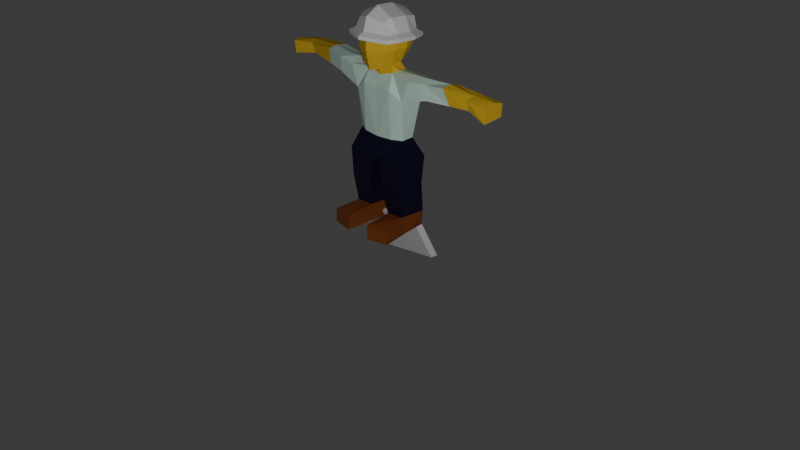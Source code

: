 # Source: engineer.blend  (saved by Blender 5.0.119; exported with 4.5.12 LTS)
import bpy
from mathutils import Matrix  # noqa: F401  (used for matrix-valued properties, if any)

bpy.ops.wm.read_factory_settings(use_empty=True)
scene = bpy.context.scene
scene.name = 'Scene'

# ---- collections
col_collection = bpy.data.collections.new('Collection'); scene.collection.children.link(col_collection)

# ---- materials (node trees are filled in below, after node groups)
mat_material_001 = bpy.data.materials.new('Material.001')
mat_material_001.alpha_threshold = 0.0
mat_material_001.use_backface_culling_lightprobe_volume = False
mat_material_001.use_transparent_shadow = False
mat_material_001.diffuse_color = (0.8016, 0.5141, 0.04294, 1.0)
mat_material_001.roughness = 0.5
mat_material_001.line_color = (0.0, 0.0, 0.0, 1.0)
mat_pants = bpy.data.materials.new('pants')
mat_shoes = bpy.data.materials.new('shoes')
mat_shirt = bpy.data.materials.new('shirt')
mat_hat = bpy.data.materials.new('hat')
mat_teamcolor = bpy.data.materials.new('TeamColor')

# ---- material node trees
mat_material_001.use_nodes = True; mat_material_001.node_tree.nodes.clear()
_N = mat_material_001.node_tree.nodes; _L = mat_material_001.node_tree.links
n0 = _N.new('NodeFrame'); n0.name = 'Frame'; n0.location = (0, 0)
n0.label = 'Versioning: Use Nodes was removed'
n0.width = 150
n1 = _N.new('ShaderNodeOutputMaterial'); n1.name = 'Material Output'; n1.location = (480, 0)
n1.target = 'EEVEE'
n2 = _N.new('ShaderNodeBsdfPrincipled'); n2.name = 'Principled BSDF'; n2.location = (0, 0)
n2.inputs[0].default_value = (0.8016, 0.5141, 0.04294, 1.0)
n3 = _N.new('ShaderNodeOutputMaterial'); n3.name = 'Material Output.001'; n3.location = (450, 0)
n3.target = 'CYCLES'
n4 = _N.new('ShaderNodeBsdfDiffuse'); n4.name = 'Diffuse BSDF'; n4.location = (0, 0)
n4.inputs[0].default_value = (0.8016, 0.5141, 0.04294, 1.0)
n1.parent = n0
n2.parent = n0
n3.parent = n0
n4.parent = n0
_L.new(n2.outputs[0], n1.inputs[0])
_L.new(n4.outputs[0], n3.inputs[0])
n1.is_active_output = True
mat_pants.use_nodes = True; mat_pants.node_tree.nodes.clear()
_N = mat_pants.node_tree.nodes; _L = mat_pants.node_tree.links
n0 = _N.new('ShaderNodeBsdfPrincipled'); n0.name = 'Principled BSDF'; n0.location = (-200, 100)
n0.inputs[0].default_value = (0.001314, 0.0007667, 0.02311, 1.0)
n1 = _N.new('ShaderNodeOutputMaterial'); n1.name = 'Material Output'; n1.location = (200, 100)
_L.new(n0.outputs[0], n1.inputs[0])
n1.is_active_output = True
mat_shoes.use_nodes = True; mat_shoes.node_tree.nodes.clear()
_N = mat_shoes.node_tree.nodes; _L = mat_shoes.node_tree.links
n0 = _N.new('ShaderNodeBsdfPrincipled'); n0.name = 'Principled BSDF'; n0.location = (-200, 100)
n0.inputs[0].default_value = (0.232, 0.05722, 0.01067, 1.0)
n1 = _N.new('ShaderNodeOutputMaterial'); n1.name = 'Material Output'; n1.location = (200, 100)
_L.new(n0.outputs[0], n1.inputs[0])
n1.is_active_output = True
mat_shirt.use_nodes = True; mat_shirt.node_tree.nodes.clear()
_N = mat_shirt.node_tree.nodes; _L = mat_shirt.node_tree.links
n0 = _N.new('ShaderNodeBsdfPrincipled'); n0.name = 'Principled BSDF'; n0.location = (-200, 100)
n0.inputs[0].default_value = (0.6194, 0.8489, 0.7325, 1.0)
n1 = _N.new('ShaderNodeOutputMaterial'); n1.name = 'Material Output'; n1.location = (200, 100)
_L.new(n0.outputs[0], n1.inputs[0])
n1.is_active_output = True
mat_hat.use_nodes = True; mat_hat.node_tree.nodes.clear()
_N = mat_hat.node_tree.nodes; _L = mat_hat.node_tree.links
n0 = _N.new('ShaderNodeBsdfPrincipled'); n0.name = 'Principled BSDF'; n0.location = (-200, 100)
n1 = _N.new('ShaderNodeOutputMaterial'); n1.name = 'Material Output'; n1.location = (200, 100)
_L.new(n0.outputs[0], n1.inputs[0])
n1.is_active_output = True
mat_teamcolor.use_nodes = True; mat_teamcolor.node_tree.nodes.clear()
_N = mat_teamcolor.node_tree.nodes; _L = mat_teamcolor.node_tree.links
n0 = _N.new('ShaderNodeBsdfPrincipled'); n0.name = 'Principled BSDF'; n0.location = (-200, 100)
n1 = _N.new('ShaderNodeOutputMaterial'); n1.name = 'Material Output'; n1.location = (200, 100)
_L.new(n0.outputs[0], n1.inputs[0])
n1.is_active_output = True

# ---- world
world_world = bpy.data.worlds.new('World'); scene.world = world_world
world_world.use_nodes = True; world_world.node_tree.nodes.clear()
_N = world_world.node_tree.nodes; _L = world_world.node_tree.links
n0 = _N.new('ShaderNodeOutputWorld'); n0.name = 'World Output'; n0.location = (300, 300)
n1 = _N.new('ShaderNodeBackground'); n1.name = 'Background'; n1.location = (10, 300)
n1.inputs[0].default_value = (0.05088, 0.05088, 0.05088, 1.0)
_L.new(n1.outputs[0], n0.inputs[0])
n0.is_active_output = True
world_world.color = (0.05088, 0.05088, 0.05088)
world_world.sun_shadow_jitter_overblur = 0.0

# ---- cameras
cam_camera = bpy.data.cameras.new('Camera')
cam_camera.clip_end = 100.0
cam_camera.ortho_scale = 7.314

# ---- lights
light_light = bpy.data.lights.new('Light', 'POINT')
light_light.energy = 1000.0
light_light.shadow_soft_size = 0.1

# ---- meshes
me_cube_001 = bpy.data.meshes.new('Cube.001')
me_cube_001.from_pydata([(0.07945, 0.04168, 1.765), (0.08239, -0.292, 1.674), (0.166, -0.3103, 2.01), (0.1029, 0.09746, 2.107), (0.1126, -0.304, 2.114), (0.1349, 0.09643, 1.99), (-0.04271, 0.08918, 1.734), (-0.0428, -0.336, 1.637), (-0.04811, 0.123, 2.158), (0.1296, -0.3063, 1.827), (0.1141, 0.06364, 1.851), (0.09154, -0.1822, 1.683), (0.1972, -0.2046, 2.01), (0.137, -0.223, 2.152), (-0.04526, -0.2237, 1.654), (0.1561, -0.1951, 1.844), (0.07947, -0.05443, 1.689), (0.2009, -0.04993, 2.001), (0.1412, -0.04976, 2.142), (0.1698, -0.05778, 1.851), (0.09467, -0.00502, 1.605), (0.103, -0.1857, 1.609), (-0.04636, -0.2046, 1.568), (0.1209, 0.07228, 1.457), (0.1298, -0.2565, 1.463), (-0.04526, -0.2495, 1.455), (0.3467, 0.02209, 1.596), (0.3432, -0.217, 1.588), (0.2722, 0.03036, 1.38), (0.2571, -0.2145, 1.367), (0.1301, 0.01274, 0.9724), (0.1298, -0.2394, 0.967), (-0.04526, -0.2495, 0.9585), (0.241, -0.05328, 0.9724), (0.2406, -0.1811, 0.967), (0.4842, 0.03881, 1.583), (0.5333, -0.1764, 1.599), (0.4969, 0.01827, 1.456), (0.54, -0.1708, 1.447), (1.012, 0.05133, 1.586), (1.002, -0.1265, 1.564), (1.034, 0.06406, 1.482), (1.014, -0.1018, 1.46), (1.256, 0.06705, 1.562), (1.26, -0.1512, 1.551), (1.239, 0.07623, 1.422), (1.237, -0.1422, 1.402), (-0.007306, 0.06008, 0.7642), (-0.00798, -0.2856, 0.7455), (0.2929, 0.05924, 0.769), (0.2923, -0.2864, 0.7591), (0.07434, 0.06581, 0.1733), (0.07003, -0.2127, 0.1585), (0.2781, 0.05889, 0.1733), (0.28, -0.2264, 0.1849), (0.07434, 0.07078, 0.0008174), (0.07002, -0.2051, -0.0002213), (0.2641, 0.06056, 0.01548), (0.2914, -0.1773, 0.009919), (0.0843, -0.5111, 0.1335), (0.3397, -0.4668, 0.1211), (0.09228, -0.5166, -0.013), (0.3297, -0.4754, -0.01061), (0.2893, 0.02815, 0.4949), (0.04385, 0.02857, 0.4925), (0.2886, -0.2708, 0.4682), (0.0432, -0.2704, 0.4657), (-0.1609, 0.04087, 1.765), (-0.168, -0.292, 1.674), (-0.04543, -0.4041, 2.022), (-0.2569, -0.3103, 2.01), (-0.1861, 0.09643, 2.107), (-0.2038, -0.304, 2.114), (-0.04402, 0.1486, 1.99), (-0.2186, 0.0955, 1.99), (-0.04572, -0.3648, 2.157), (-0.04452, 0.1188, 1.855), (-0.2146, -0.3063, 1.827), (-0.1992, 0.06282, 1.851), (-0.0425, -0.3826, 1.835), (-0.1821, -0.1822, 1.683), (-0.2881, -0.2046, 2.01), (-0.2282, -0.223, 2.152), (-0.04559, -0.2232, 2.239), (-0.2467, -0.1951, 1.844), (-0.04505, 0.002245, 1.661), (-0.17, -0.05444, 1.689), (-0.2844, -0.04993, 2.001), (-0.2241, -0.04976, 2.142), (-0.04146, -0.04988, 2.229), (-0.2603, -0.05778, 1.851), (-0.1699, -0.01027, 1.598), (-0.2032, -0.1848, 1.61), (-0.04444, 0.006929, 1.587), (-0.2115, 0.07228, 1.457), (-0.2203, -0.2565, 1.463), (-0.04526, 0.0764, 1.452), (-0.4354, 0.02209, 1.593), (-0.4323, -0.217, 1.582), (-0.3627, 0.03036, 1.38), (-0.3531, -0.2145, 1.367), (-0.2206, 0.01274, 0.9724), (-0.2203, -0.2394, 0.967), (-0.04526, 0.0147, 0.9562), (-0.3315, -0.05328, 0.9724), (-0.3311, -0.1811, 0.967), (-0.5677, 0.04378, 1.6), (-0.6011, -0.2146, 1.618), (-0.5939, 0.03423, 1.456), (-0.6239, -0.1874, 1.453), (-1.179, 0.05578, 1.62), (-1.145, -0.1199, 1.606), (-1.184, 0.06702, 1.506), (-1.148, -0.08791, 1.498), (-1.405, 0.02368, 1.576), (-1.356, -0.1831, 1.604), (-1.413, 0.03023, 1.435), (-1.36, -0.1668, 1.469), (-0.08321, 0.06008, 0.7642), (-0.08254, -0.2856, 0.7455), (-0.04526, -0.3077, 0.7441), (-0.04526, 0.07012, 0.7585), (-0.3834, 0.05924, 0.769), (-0.3828, -0.2864, 0.7591), (-0.1649, 0.06581, 0.1733), (-0.1667, -0.2163, 0.1777), (-0.3665, 0.06069, 0.1769), (-0.3635, -0.2213, 0.1719), (-0.1649, 0.07078, 0.0008174), (-0.1605, -0.2051, -0.0002213), (-0.3648, 0.05929, 0.005123), (-0.3726, -0.1773, 0.009919), (-0.1818, -0.5095, 0.1444), (-0.4192, -0.4684, 0.1261), (-0.1828, -0.5166, -0.013), (-0.4202, -0.4754, -0.01061), (-0.3798, 0.02815, 0.4949), (-0.1344, 0.02857, 0.4925), (-0.3792, -0.2708, 0.4682), (-0.1337, -0.2704, 0.4657), (-1.175, -0.04261, 1.628), (-1.401, -0.07976, 1.609), (-0.2078, -0.102, 1.626), (-0.4322, -0.1046, 1.641), (-0.5619, -0.1123, 1.64), (1.263, -0.03968, 1.589), (1.016, -0.03209, 1.588), (0.1177, -0.1091, 1.626), (0.3484, -0.1031, 1.633), (0.5076, -0.09495, 1.634), (-0.8457, -0.1392, 1.475), (-0.8319, -0.1673, 1.634), (-0.8139, 0.04408, 1.637), (-0.8366, 0.03768, 1.47), (-0.8218, -0.07598, 1.654), (0.7854, -0.1156, 1.446), (0.7431, -0.1656, 1.621), (0.7186, 0.05897, 1.598), (0.7487, 0.0641, 1.439), (0.7435, -0.0616, 1.634), (0.179, 0.06581, 0.1733), (0.1777, 0.09367, 0.0008174), (-0.2692, 0.09367, 0.0008174), (-0.2765, 0.06581, 0.1733), (-0.04407, 0.1168, 1.955), (0.1422, -0.2888, 1.966), (0.1145, 0.07056, 1.955), (-0.04526, -0.3719, 1.974), (0.1698, -0.1951, 1.966), (0.1726, -0.05797, 1.962), (-0.2327, -0.2888, 1.966), (-0.1988, 0.06974, 1.955), (-0.2603, -0.1951, 1.966), (-0.2575, -0.05797, 1.962), (-0.04414, 0.2057, 1.923), (-0.04405, 0.2072, 1.954), (0.25, -0.2232, 1.979), (0.212, -0.3521, 1.979), (0.174, 0.1437, 1.954), (0.212, -0.3521, 1.943), (0.1739, 0.1421, 1.923), (-0.04577, -0.4664, 1.993), (0.2545, -0.0347, 1.968), (-0.3415, -0.2232, 1.979), (-0.3035, -0.3521, 1.979), (-0.2568, 0.1426, 1.954), (-0.3035, -0.3521, 1.943), (-0.2569, 0.141, 1.923), (-0.337, -0.0347, 1.968), (-0.04577, -0.4664, 1.957), (0.25, -0.2232, 1.943), (0.2538, -0.03465, 1.936), (-0.3415, -0.2232, 1.943), (-0.3376, -0.03465, 1.936)], [], [(1, 9, 79, 7), (3, 5, 73, 8), (12, 13, 4, 2), (166, 10, 76, 164), (170, 167, 189, 186), (73, 5, 178, 175), (10, 0, 6, 76), (2, 4, 75, 69), (13, 83, 75, 4), (11, 1, 7, 14), (11, 15, 9, 1), (16, 19, 15, 11), (16, 11, 21, 147, 20), (18, 89, 83, 13), (166, 164, 174, 180), (17, 18, 13, 12), (5, 3, 18, 17), (173, 172, 192, 193), (3, 8, 89, 18), (0, 16, 85, 6), (0, 10, 19, 16), (20, 147, 148, 26), (85, 16, 20, 93), (11, 14, 22, 21), (96, 23, 30, 103), (93, 20, 23, 96), (21, 22, 25, 24), (27, 29, 38, 36), (21, 24, 29, 27), (29, 24, 31, 34), (23, 20, 26, 28), (34, 31, 48, 50), (24, 25, 32, 31), (23, 28, 33, 30), (28, 29, 34, 33), (156, 155, 42, 40), (26, 148, 149, 35), (28, 26, 35, 37), (29, 28, 37, 38), (39, 146, 145, 43), (157, 159, 146, 39), (158, 157, 39, 41), (155, 158, 41, 42), (43, 145, 44, 46, 45), (41, 39, 43, 45), (42, 41, 45, 46), (40, 42, 46, 44), (47, 48, 120, 121), (64, 63, 53, 160, 51), (103, 30, 47, 121), (31, 32, 120, 48), (30, 33, 49, 47), (33, 34, 50, 49), (51, 160, 161, 55), (63, 65, 54, 53), (66, 64, 51, 52), (65, 66, 52, 54), (56, 55, 161, 57, 58), (53, 54, 58, 57), (58, 54, 60, 62), (52, 51, 55, 56), (60, 59, 61, 62), (56, 58, 62, 61), (52, 56, 61, 59), (54, 52, 59, 60), (50, 48, 66, 65), (48, 47, 64, 66), (49, 50, 65, 63), (47, 49, 63, 64), (68, 7, 79, 77), (71, 8, 73, 74), (81, 70, 72, 82), (171, 164, 76, 78), (12, 2, 177, 176), (165, 168, 190, 179), (78, 76, 6, 67), (70, 69, 75, 72), (82, 72, 75, 83), (80, 14, 7, 68), (80, 68, 77, 84), (86, 80, 84, 90), (86, 91, 142, 92, 80), (88, 82, 83, 89), (17, 12, 176, 182), (87, 81, 82, 88), (74, 87, 88, 71), (171, 173, 193, 187), (71, 88, 89, 8), (67, 6, 85, 86), (67, 86, 90, 78), (91, 97, 143, 142), (85, 93, 91, 86), (80, 92, 22, 14), (96, 103, 101, 94), (93, 96, 94, 91), (92, 95, 25, 22), (98, 107, 109, 100), (92, 98, 100, 95), (100, 105, 102, 95), (94, 99, 97, 91), (105, 123, 119, 102), (95, 102, 32, 25), (94, 101, 104, 99), (99, 104, 105, 100), (151, 111, 113, 150), (97, 106, 144, 143), (99, 108, 106, 97), (100, 109, 108, 99), (110, 114, 141, 140), (152, 110, 140, 154), (153, 112, 110, 152), (150, 113, 112, 153), (114, 116, 117, 115, 141), (112, 116, 114, 110), (113, 117, 116, 112), (111, 115, 117, 113), (118, 121, 120, 119), (137, 124, 163, 126, 136), (103, 121, 118, 101), (102, 119, 120, 32), (101, 118, 122, 104), (104, 122, 123, 105), (124, 128, 162, 163), (136, 126, 127, 138), (139, 125, 124, 137), (138, 127, 125, 139), (129, 131, 130, 162, 128), (126, 130, 131, 127), (131, 135, 133, 127), (125, 129, 128, 124), (133, 135, 134, 132), (129, 134, 135, 131), (125, 132, 134, 129), (127, 133, 132, 125), (123, 138, 139, 119), (119, 139, 137, 118), (122, 136, 138, 123), (118, 137, 136, 122), (142, 143, 98, 92), (143, 144, 107, 98), (154, 140, 111, 151), (140, 141, 115, 111), (148, 147, 21, 27), (159, 149, 36, 156), (149, 148, 27, 36), (145, 146, 40, 44), (144, 154, 151, 107), (109, 150, 153, 108), (108, 153, 152, 106), (106, 152, 154, 144), (107, 151, 150, 109), (146, 159, 156, 40), (38, 37, 158, 155), (37, 35, 157, 158), (35, 149, 159, 157), (36, 38, 155, 156), (161, 160, 53, 57), (163, 162, 130, 126), (78, 90, 173, 171), (90, 84, 172, 173), (77, 79, 167, 170), (84, 77, 170, 172), (74, 73, 175, 185), (10, 166, 169, 19), (19, 169, 168, 15), (9, 165, 167, 79), (15, 168, 165, 9), (167, 165, 179, 189), (190, 176, 177, 179), (179, 177, 181, 189), (191, 182, 176, 190), (180, 178, 182, 191), (192, 186, 184, 183), (186, 189, 181, 184), (193, 192, 183, 188), (187, 193, 188, 185), (185, 175, 174, 187), (178, 180, 174, 175), (172, 170, 186, 192), (69, 70, 184, 181), (164, 171, 187, 174), (5, 17, 182, 178), (169, 166, 180, 191), (81, 87, 188, 183), (2, 69, 181, 177), (87, 74, 185, 188), (168, 169, 191, 190), (70, 81, 183, 184)])
me_cube_001.polygons.foreach_set('material_index', [0, 4, 4, 0, 4, 4, 0, 4, 4, 0, 0, 0, 0, 4, 4, 4, 4, 4, 4, 0, 0, 3, 0, 0, 3, 3, 3, 3, 3, 3, 3, 1, 3, 3, 3, 0, 3, 3, 3, 0, 0, 0, 0, 0, 0, 0, 0, 1, 1, 1, 1, 1, 1, 2, 1, 1, 1, 2, 2, 2, 2, 2, 2, 2, 2, 1, 1, 1, 1, 0, 4, 4, 0, 4, 4, 0, 4, 4, 0, 0, 0, 0, 4, 4, 4, 4, 4, 4, 0, 0, 3, 0, 0, 3, 3, 3, 3, 3, 3, 3, 1, 3, 3, 3, 0, 3, 3, 3, 0, 0, 0, 0, 0, 0, 0, 0, 1, 1, 1, 1, 1, 1, 2, 1, 1, 1, 2, 2, 2, 2, 2, 2, 2, 2, 1, 1, 1, 1, 3, 3, 0, 0, 3, 3, 3, 0, 3, 3, 3, 3, 3, 0, 3, 3, 3, 3, 2, 2, 0, 0, 0, 0, 4, 0, 0, 0, 0, 4, 4, 4, 4, 4, 4, 4, 4, 4, 4, 4, 4, 4, 4, 4, 4, 4, 4, 4, 4, 4])
me_cube_001.materials.append(mat_material_001)
me_cube_001.materials.append(mat_pants)
me_cube_001.materials.append(mat_shoes)
me_cube_001.materials.append(mat_shirt)
me_cube_001.materials.append(mat_hat)
me_cube_001.use_remesh_preserve_volume = False
me_cube_001.use_remesh_preserve_attributes = False
me_cube_001.use_mirror_vertex_groups = False
me_cube_001.update()
me_cube = bpy.data.meshes.new('Cube')
me_cube.from_pydata([(-1.827, -0.4684, 1.688), (-1.267, -0.2605, 1.763), (-1.743, -0.4307, 0.9682), (-1.203, -0.2286, 0.9929), (-1.832, -0.5377, 1.708), (-1.273, -0.3298, 1.783), (-1.73, -0.504, 0.9793), (-1.19, -0.302, 1.004)], [], [(0, 1, 3, 2), (2, 3, 7, 6), (6, 7, 5, 4), (4, 5, 1, 0), (2, 6, 4, 0), (7, 3, 1, 5)])
_uv = me_cube.uv_layers.new(name='UVMap')
_uv.uv.foreach_set('vector', [0.375, 0.0, 0.625, 0.0, 0.625, 0.25, 0.375, 0.25, 0.375, 0.25, 0.625, 0.25, 0.625, 0.5, 0.375, 0.5, 0.375, 0.5, 0.625, 0.5, 0.625, 0.75, 0.375, 0.75, 0.375, 0.75, 0.625, 0.75, 0.625, 1.0, 0.375, 1.0, 0.125, 0.5, 0.375, 0.5, 0.375, 0.75, 0.125, 0.75, 0.625, 0.5, 0.875, 0.5, 0.875, 0.75, 0.625, 0.75])
me_cube.materials.append(mat_teamcolor)
me_cube.update()
arm_armature = bpy.data.armatures.new('Armature')  # bones are not reproduced

# ---- objects
ob_light = bpy.data.objects.new('Light', light_light)
ob_camera = bpy.data.objects.new('Camera', cam_camera)
ob_cube_001 = bpy.data.objects.new('Cube.001', me_cube_001)
ob_cube = bpy.data.objects.new('Cube', me_cube)
ob_armature = bpy.data.objects.new('Armature', arm_armature)

# ---- transforms, parenting, visibility, modifiers, constraints
ob_light.location = (5.699, -5.027, 3.723)
ob_light.rotation_euler = (0.6503, 0.05522, 1.866)
ob_light.lock_rotations_4d = False
ob_light.empty_display_type = 'ARROWS'
ob_light.color = (0.0, 0.0, 0.0, 0.0)
ob_light.lineart.crease_threshold = 0.0
ob_camera.location = (7.359, -6.926, 4.958)
ob_camera.rotation_euler = (1.109, 0.0, 0.8149)
ob_camera.lock_rotations_4d = False
ob_camera.empty_display_type = 'ARROWS'
ob_camera.color = (0.0, 0.0, 0.0, 0.0)
ob_camera.display_type = 'WIRE'
ob_camera.lineart.crease_threshold = 0.0
ob_cube_001.parent = ob_armature
ob_cube_001.location = (0.0, 0.0, 0.0)
ob_cube_001.lock_rotations_4d = False
ob_cube_001.empty_display_type = 'ARROWS'
ob_cube_001.lineart.crease_threshold = 0.0
_vg = ob_cube_001.vertex_groups.new(name='Bone')
for _i, _w in zip([30, 31, 32, 47, 48, 101, 102, 103, 118, 119, 120, 121], [0.07676, 0.126, 0.6411, 0.07316, 0.09531, 0.07674, 0.1256, 0.8713, 0.07317, 0.0953, 0.1433, 0.09639]): _vg.add([_i], _w, 'REPLACE')
_vg = ob_cube_001.vertex_groups.new(name='Bone.001')
for _i, _w in zip([14, 22, 23, 24, 25, 29, 93, 94, 95, 96, 100], [0.03862, 0.1343, 0.1091, 0.1297, 0.6013, 0.0102, 0.05051, 0.1089, 0.1302, 0.6955, 0.0073]): _vg.add([_i], _w, 'REPLACE')
_vg = ob_cube_001.vertex_groups.new(name='Bone.002')
for _i, _w in zip([0, 1, 2, 3, 4, 5, 6, 7, 8, 9, 10, 11, 12, 13, 14, 15, 16, 17, 18, 19, 20, 21, 22, 24, 25, 67, 68, 69, 70, 71, 72, 73, 74, 75, 76, 77, 78, 79, 80, 81, 82, 83, 84, 85, 86, 87, 88, 89, 90, 91, 92, 93, 95, 96, 142, 147, 164, 165, 166, 167, 168, 169, 170, 171, 172, 173, 174, 175, 176, 177, 178, 179, 180, 181, 182, 183, 184, 185, 186, 187, 188, 189, 190, 191, 192, 193], [0.9473, 0.8516, 0.9885, 0.9976, 0.9935, 0.9947, 0.9713, 0.864, 0.9984, 0.9397, 0.9752, 0.71, 0.9901, 0.9957, 0.7846, 0.9346, 0.7972, 0.9929, 0.9975, 0.9597, 0.1162, 0.1753, 0.6175, 0.0438, 0.09529, 0.9493, 0.8513, 0.9888, 0.9885, 0.9976, 0.9935, 0.9963, 0.9948, 0.9946, 0.9869, 0.9396, 0.976, 0.9493, 0.7106, 0.9901, 0.9957, 0.9974, 0.9346, 0.9422, 0.7992, 0.993, 0.9975, 0.9987, 0.9595, 0.1066, 0.1737, 0.8252, 0.0424, 0.0607, 0.1439, 0.1704, 0.9911, 0.9718, 0.987, 0.975, 0.9724, 0.9804, 0.9722, 0.9874, 0.9723, 0.9805, 0.9935, 0.9943, 0.9852, 0.9837, 0.9921, 0.9808, 0.991, 0.9848, 0.9893, 0.985, 0.9839, 0.9922, 0.981, 0.9911, 0.9896, 0.9822, 0.9817, 0.987, 0.9816, 0.9873]): _vg.add([_i], _w, 'REPLACE')
_vg = ob_cube_001.vertex_groups.new(name='Bone.001_L')
for _i, _w in zip([0, 1, 7, 9, 11, 14, 15, 16, 19, 20, 21, 22, 23, 24, 25, 26, 27, 28, 29, 31, 37, 38, 93, 95, 96, 147, 148], [0.03771, 0.1045, 0.0523, 0.03439, 0.2414, 0.07812, 0.05225, 0.1834, 0.01809, 0.8319, 0.7264, 0.1139, 0.794, 0.7244, 0.1245, 0.1002, 0.1251, 0.779, 0.752, 0.01511, 0.02678, 0.003293, 0.05519, 0.006354, 0.1023, 0.7388, 0.07341]): _vg.add([_i], _w, 'REPLACE')
_vg = ob_cube_001.vertex_groups.new(name='Bone.001_L.001')
for _i, _w in zip([11, 20, 21, 23, 24, 26, 27, 28, 29, 35, 36, 37, 38, 39, 147, 148, 149, 155, 156, 157, 158, 159], [0.0001623, 0.01778, 0.05642, 0.02452, 0.02937, 0.8812, 0.8423, 0.1242, 0.1167, 0.975, 0.9551, 0.9269, 0.9227, 0.001934, 0.0748, 0.9055, 0.9501, 0.07141, 0.7038, 0.7105, 0.1627, 0.2205]): _vg.add([_i], _w, 'REPLACE')
_vg = ob_cube_001.vertex_groups.new(name='Bone.001_L.002')
for _i, _w in zip([36, 37, 38, 39, 40, 41, 42, 43, 44, 45, 46, 146, 149, 155, 156, 157, 158, 159], [0.0107, 0.007876, 0.04146, 0.8013, 0.9619, 0.2969, 0.9497, 0.0254, 0.003002, 0.02446, 0.05197, 0.945, 0.0288, 0.9235, 0.2945, 0.2784, 0.8051, 0.776]): _vg.add([_i], _w, 'REPLACE')
_vg = ob_cube_001.vertex_groups.new(name='Bone.001_L.003')
for _i, _w in zip([39, 41, 42, 43, 44, 45, 46, 145, 146, 158], [0.1503, 0.6515, 0.02789, 0.4933, 0.4869, 0.5079, 0.4762, 0.4907, 0.02142, 0.004867]): _vg.add([_i], _w, 'REPLACE')
_vg = ob_cube_001.vertex_groups.new(name='Bone.001_L.004')
for _i, _w in zip([41, 43, 44, 45, 46, 145], [0.03326, 0.4679, 0.4862, 0.4539, 0.4719, 0.4881]): _vg.add([_i], _w, 'REPLACE')
_vg = ob_cube_001.vertex_groups.new(name='Bone.001_R')
for _i, _w in zip([7, 14, 22, 24, 25, 67, 68, 77, 80, 84, 85, 86, 90, 91, 92, 93, 94, 95, 96, 97, 98, 99, 100, 102, 108, 109, 142, 143], [0.0457, 0.07487, 0.1068, 0.005346, 0.1227, 0.03487, 0.1018, 0.03276, 0.2368, 0.05146, 0.003075, 0.1835, 0.0186, 0.8551, 0.7188, 0.06284, 0.7969, 0.7234, 0.1035, 0.1018, 0.1266, 0.7797, 0.7533, 0.01463, 0.03751, 0.0209, 0.7692, 0.08344]): _vg.add([_i], _w, 'REPLACE')
_vg = ob_cube_001.vertex_groups.new(name='Bone.001_R.001')
for _i, _w in zip([80, 92, 94, 95, 97, 98, 99, 100, 106, 107, 108, 109, 111, 142, 143, 144, 150, 151, 152, 153, 154], [0.003524, 0.06775, 0.0291, 0.02979, 0.8772, 0.8388, 0.1246, 0.1183, 0.9541, 0.9418, 0.9028, 0.8957, 0.0008591, 0.07301, 0.8941, 0.9514, 0.07784, 0.7231, 0.4729, 0.0859, 0.5289]): _vg.add([_i], _w, 'REPLACE')
_vg = ob_cube_001.vertex_groups.new(name='Bone.001_R.002')
for _i, _w in zip([106, 107, 108, 109, 144, 150, 151, 152, 153, 154], [0.02651, 0.01161, 0.0428, 0.06093, 0.005906, 0.8963, 0.2436, 0.5052, 0.8798, 0.4516]): _vg.add([_i], _w, 'REPLACE')
_vg = ob_cube_001.vertex_groups.new(name='Bone.001_R.003')
for _i, _w in zip([110, 111, 112, 113, 114, 115, 116, 117, 140, 141, 151, 153], [0.9181, 0.9276, 0.9257, 0.9921, 0.3361, 0.08365, 0.3394, 0.08069, 0.9273, 0.1447, 0.01097, 0.01154]): _vg.add([_i], _w, 'REPLACE')
_vg = ob_cube_001.vertex_groups.new(name='Bone.001_R.004')
for _i, _w in zip([114, 116, 141], [0.2788, 0.2905, 0.07684]): _vg.add([_i], _w, 'REPLACE')
_vg = ob_cube_001.vertex_groups.new(name='Bone.001_R.005')
for _i, _w in zip([110, 111, 112, 114, 115, 116, 117, 140, 141], [0.003538, 0.01301, 0.006704, 0.3831, 0.9055, 0.3688, 0.8971, 0.03507, 0.7766]): _vg.add([_i], _w, 'REPLACE')
_vg = ob_cube_001.vertex_groups.new(name='Bone.003')
for _i, _w in zip([47, 48, 118, 119, 120, 121], [0.002787, 0.05178, 0.002795, 0.05178, 0.08635, 0.05679]): _vg.add([_i], _w, 'REPLACE')
_vg = ob_cube_001.vertex_groups.new(name='Bone.003_L')
for _i, _w in zip([28, 29, 30, 31, 32, 33, 34, 47, 48, 49, 50, 64, 66, 102, 103, 118, 119, 120, 121], [0.01931, 0.0457, 0.8178, 0.6419, 0.1274, 0.5102, 0.4964, 0.5786, 0.4532, 0.09745, 0.12, 0.04221, 0.05522, 0.01218, 0.05322, 0.1631, 0.1827, 0.2968, 0.355]): _vg.add([_i], _w, 'REPLACE')
_vg = ob_cube_001.vertex_groups.new(name='Bone.003_L.001')
for _i, _w in zip([28, 29, 30, 31, 32, 33, 34, 47, 48, 49, 50, 51, 63, 64, 65, 66, 118, 120, 121], [0.002303, 0.003908, 0.07372, 0.1354, 0.0002546, 0.4618, 0.4522, 0.108, 0.07308, 0.7888, 0.7018, 0.05349, 0.104, 0.7582, 0.08912, 0.1047, 0.003009, 0.0259, 0.05826]): _vg.add([_i], _w, 'REPLACE')
_vg = ob_cube_001.vertex_groups.new(name='Bone.003_L.002')
for _i, _w in zip([48, 49, 50, 51, 52, 53, 54, 55, 56, 57, 58, 63, 64, 65, 66, 120, 160, 161], [0.07562, 0.08914, 0.1189, 0.8112, 0.0738, 0.86, 0.07354, 0.5149, 0.02517, 0.514, 0.03529, 0.87, 0.156, 0.7819, 0.6967, 0.03452, 0.89, 0.5341]): _vg.add([_i], _w, 'REPLACE')
_vg = ob_cube_001.vertex_groups.new(name='Bone.003_L.003')
for _i, _w in zip([51, 52, 53, 54, 55, 56, 57, 58, 59, 60, 61, 62, 65, 66, 160, 161], [0.1305, 0.9144, 0.1295, 0.9195, 0.4765, 0.9603, 0.4834, 0.9564, 0.9913, 0.9894, 0.9954, 0.9932, 0.09965, 0.09882, 0.08917, 0.4608]): _vg.add([_i], _w, 'REPLACE')
_vg = ob_cube_001.vertex_groups.new(name='Bone.003_R')
for _i, _w in zip([31, 32, 47, 48, 99, 100, 101, 102, 103, 104, 105, 118, 119, 120, 121, 122, 123, 137, 139], [0.01243, 0.1276, 0.163, 0.1827, 0.01847, 0.04342, 0.818, 0.6429, 0.05323, 0.5104, 0.4965, 0.5785, 0.4533, 0.2968, 0.355, 0.09869, 0.1206, 0.04073, 0.05567]): _vg.add([_i], _w, 'REPLACE')
_vg = ob_cube_001.vertex_groups.new(name='Bone.003_R.001')
for _i, _w in zip([32, 47, 99, 100, 101, 102, 104, 105, 118, 119, 120, 121, 122, 123, 124, 136, 137, 138, 139, 163], [0.000121, 0.00311, 0.001662, 0.003349, 0.07351, 0.1349, 0.4608, 0.4513, 0.1082, 0.07312, 0.02595, 0.05839, 0.7862, 0.7003, 0.05245, 0.1047, 0.7623, 0.08996, 0.1058, 0.00356]): _vg.add([_i], _w, 'REPLACE')
_vg = ob_cube_001.vertex_groups.new(name='Bone.003_R.002')
for _i, _w in zip([119, 120, 122, 123, 124, 125, 126, 127, 128, 129, 130, 131, 136, 137, 138, 139, 162, 163], [0.07485, 0.03365, 0.09019, 0.1196, 0.8092, 0.08672, 0.8665, 0.0616, 0.513, 0.02475, 0.5065, 0.02855, 0.8697, 0.1527, 0.7843, 0.6883, 0.5219, 0.8442]): _vg.add([_i], _w, 'REPLACE')
_vg = ob_cube_001.vertex_groups.new(name='Bone.003_R.003')
for _i, _w in zip([124, 125, 126, 127, 128, 129, 130, 131, 132, 133, 134, 135, 138, 139, 162, 163], [0.134, 0.8987, 0.1226, 0.9328, 0.4785, 0.9605, 0.4907, 0.9599, 0.9903, 0.9914, 0.9956, 0.9941, 0.09627, 0.1053, 0.4736, 0.1267]): _vg.add([_i], _w, 'REPLACE')
_m = ob_cube_001.modifiers.new('Armature', 'ARMATURE')
_m.object = ob_armature
ob_cube.parent = ob_armature
ob_cube.matrix_parent_inverse = Matrix(((-0.1747, 0.05387, 0.9831, -1.714), (-0.1185, -0.9924, 0.03333, -0.5112), (0.9775, -0.1106, 0.1798, 0.9956), (0.0, 0.0, -0.0, 1.0)))
ob_cube.location = (0.0, 0.0, 0.0)
ob_armature.location = (0.0, 0.0, 0.0)

# ---- collection membership
col_collection.objects.link(ob_light)
col_collection.objects.link(ob_camera)
col_collection.objects.link(ob_cube_001)
col_collection.objects.link(ob_cube)
col_collection.objects.link(ob_armature)

# ---- scene / render settings (as saved in the file)
scene.camera = ob_camera
scene.frame_start = 1; scene.frame_end = 25; scene.frame_set(1)
scene.render.engine = 'BLENDER_EEVEE_NEXT'
scene.render.bake_bias = 0.0
scene.render.bake_samples = 0
bpy.context.view_layer.update()
